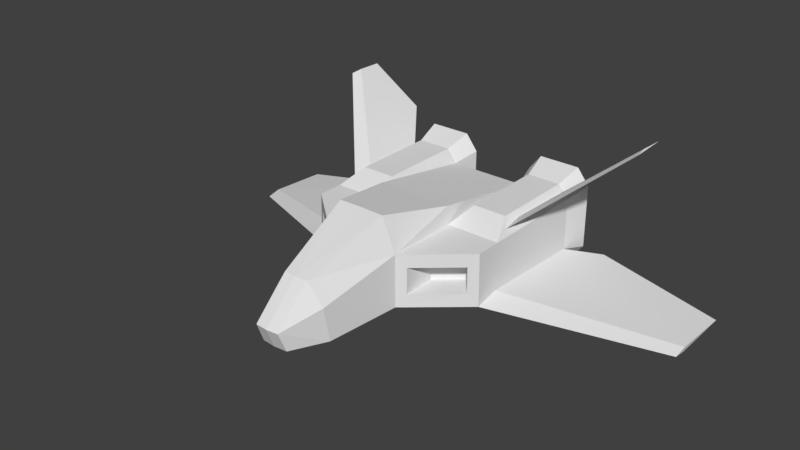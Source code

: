 # Source: spaceship.blend  (saved by Blender 2.78.0; exported with 4.5.12 LTS)
import bpy
from mathutils import Matrix  # noqa: F401  (used for matrix-valued properties, if any)

bpy.ops.wm.read_factory_settings(use_empty=True)
scene = bpy.context.scene
scene.name = 'Scene'

# ---- collections
col_collection_1 = bpy.data.collections.new('Collection 1'); scene.collection.children.link(col_collection_1)

# ---- materials (node trees are filled in below, after node groups)
mat_material = bpy.data.materials.new('Material')
mat_material.alpha_threshold = 0.0
mat_material.roughness = 0.5
mat_material.line_color = (0.0, 0.0, 0.0, 1.0)

# ---- material node trees

# ---- world
world_world = bpy.data.worlds.new('World'); scene.world = world_world
world_world.color = (0.05088, 0.05088, 0.05088)
world_world.use_sun_shadow = False
world_world.sun_shadow_jitter_overblur = 0.0
world_world.cycles.sampling_method = 'MANUAL'

# ---- meshes
me_cube = bpy.data.meshes.new('Cube')
me_cube.from_pydata([(1.007, 1.0, 0.9204), (1.007, -0.492, 0.9204), (1.0, 1.0, 1.485), (1.0, -0.492, 1.485), (0.0, 1.0, 0.921), (0.0, -1.0, 0.921), (0.0, 1.0, 1.485), (0.4132, 1.0, 0.921), (0.4128, -1.0, 0.921), (0.4132, 1.0, 1.485), (0.4128, -1.0, 1.485), (1.0, -0.21, 0.88), (1.0, -0.21, 1.485), (0.0, -0.21, 0.88), (0.4132, -0.21, 0.88), (0.4131, -0.21, 1.485), (0.2581, -0.9977, 1.837), (0.0, -0.9905, 1.837), (0.0, -0.2195, 1.69), (0.4131, -0.2195, 1.69), (0.0, -1.788, 0.887), (0.3031, -1.781, 0.887), (0.2943, -1.843, 1.258), (0.1351, -1.873, 1.492), (0.0, -1.881, 1.492), (0.0, -2.181, 0.9079), (0.1435, -2.169, 0.9079), (0.1313, -2.256, 1.125), (0.0, -2.268, 1.125), (0.9181, -0.5629, 1.063), (0.9181, -0.5629, 1.343), (0.4947, -0.9291, 1.063), (0.4947, -0.9291, 1.343), (0.9181, -0.1989, 1.063), (0.9181, -0.1989, 1.343), (0.4947, -0.5651, 1.063), (0.4947, -0.5651, 1.343), (0.8906, 1.0, 1.626), (0.5226, 1.0, 1.626), (0.8906, 0.063, 1.626), (0.5226, 0.063, 1.626), (0.8906, 1.0, 0.7803), (0.5226, 1.0, 0.7803), (0.8906, 0.063, 0.7803), (0.5226, 0.063, 0.7803), (1.067, 1.286, 0.857), (1.067, 1.286, 1.549), (0.3465, 1.286, 0.857), (0.3465, 1.286, 1.549), (0.9323, 1.286, 1.722), (0.4808, 1.286, 1.722), (0.9323, 1.286, 0.6843), (0.4808, 1.286, 0.6843), (0.9086, 0.996, 1.009), (0.9086, 0.996, 1.397), (0.5046, 0.996, 1.009), (0.5046, 0.996, 1.397), (0.8332, 0.996, 1.494), (0.5799, 0.996, 1.494), (0.8332, 0.996, 0.912), (0.5799, 0.996, 0.912), (1.0, -0.21, 0.9728), (2.66, 1.154, 0.6445), (2.66, 0.3285, 0.6445), (2.656, 0.4844, 0.6198), (2.665, 0.4844, 0.6756), (1.338, 1.249, 0.8655), (1.691, 0.07967, 0.7715), (1.704, 0.07967, 0.8481), (1.696, -0.1497, 0.8053), (0.9453, 0.9538, 1.555), (0.9567, -0.0218, 1.541), (0.9339, 0.1983, 1.57), (1.782, 1.295, 2.238), (1.789, 0.8861, 2.23), (1.776, 1.016, 2.247), (1.302, 0.3545, 1.826), (1.283, 0.5373, 1.851), (1.28, 1.396, 1.813)], [], [(61, 12, 3, 1), (9, 7, 4, 6), (10, 15, 19, 16), (14, 8, 5, 13), (11, 1, 8, 14), (12, 15, 10, 3), (9, 15, 40, 38), (11, 14, 44, 43), (7, 14, 13, 4), (15, 9, 19), (0, 2, 12, 61), (19, 18, 17, 16), (9, 6, 18, 19), (5, 8, 21, 20), (8, 10, 22, 21), (10, 16, 23, 22), (16, 17, 24, 23), (23, 24, 28, 27), (20, 21, 26, 25), (22, 23, 27), (21, 22, 27, 26), (25, 26, 27, 28), (10, 8, 31, 32), (1, 3, 30, 29), (3, 10, 32, 30), (8, 1, 29, 31), (30, 32, 36, 34), (29, 30, 34, 33), (32, 31, 35, 36), (31, 29, 33, 35), (33, 34, 36, 35), (37, 38, 40, 39), (15, 12, 39, 40), (41, 43, 44, 42), (0, 11, 43, 41), (14, 7, 42, 44), (37, 2, 46, 49), (42, 7, 47, 52), (7, 9, 48, 47), (38, 37, 49, 50), (9, 38, 50, 48), (0, 41, 51, 45), (2, 0, 45, 46), (41, 42, 52, 51), (47, 48, 56, 55), (45, 51, 59, 53), (49, 46, 54, 57), (50, 49, 57, 58), (46, 45, 53, 54), (52, 47, 55, 60), (51, 52, 60, 59), (48, 50, 58, 56), (54, 53, 59, 60, 55, 56, 58, 57), (67, 66, 62, 64), (66, 68, 65, 62), (68, 69, 63, 65), (69, 67, 64, 63), (63, 64, 62, 65), (1, 11, 67, 69), (61, 1, 69, 68), (0, 61, 68, 66), (11, 0, 66, 67), (37, 39, 72, 70), (12, 2, 70, 71), (2, 37, 70), (39, 12, 71, 72), (77, 76, 74, 75), (78, 77, 75, 73), (76, 78, 73, 74), (74, 73, 75), (71, 70, 78, 76), (70, 72, 77, 78), (72, 71, 76, 77)])
me_cube.materials.append(mat_material)
me_cube.use_remesh_preserve_volume = False
me_cube.use_remesh_preserve_attributes = False
me_cube.use_mirror_vertex_groups = False
me_cube.update()

# ---- objects
ob_cube = bpy.data.objects.new('Cube', me_cube)

# ---- transforms, parenting, visibility, modifiers, constraints
ob_cube.location = (0.0, 0.0, 0.0)
ob_cube.lock_rotations_4d = False
ob_cube.empty_display_type = 'ARROWS'
ob_cube.lineart.crease_threshold = 0.0
_m = ob_cube.modifiers.new('Mirror', 'MIRROR')
_m.use_clip = True

# ---- collection membership
col_collection_1.objects.link(ob_cube)

# ---- scene / render settings (as saved in the file)
scene.frame_start = 1; scene.frame_end = 250; scene.frame_set(1)
scene.render.engine = 'CYCLES'
scene.render.resolution_percentage = 50
scene.render.dither_intensity = 0.0
scene.cycles.use_denoising = False
scene.cycles.samples = 128
scene.cycles.sampling_pattern = 'TABULATED_SOBOL'
scene.cycles.light_sampling_threshold = 0.0
scene.cycles.use_adaptive_sampling = False
scene.cycles.use_light_tree = False
scene.cycles.blur_glossy = 0.0
scene.cycles.sample_clamp_indirect = 0.0
scene.view_settings.view_transform = 'Standard'
bpy.context.view_layer.update()

# ---- added for rendering (the .blend has no active camera and no usable light): camera, sun
cam_auto = bpy.data.cameras.new('AutoCamera')
cam_auto.lens = 50.0
cam_auto.sensor_width = 36.0
cam_auto.clip_end = 1000.0
ob_auto_camera = bpy.data.objects.new('AutoCamera', cam_auto)
scene.collection.objects.link(ob_auto_camera)
ob_auto_camera.location = (6.17116, -7.84118, 6.37035)
ob_auto_camera.rotation_euler = (1.09748, -7.21219e-08, 0.694738)
scene.camera = ob_auto_camera
light_auto_sun = bpy.data.lights.new('AutoSun', 'SUN')
light_auto_sun.energy = 3.0
light_auto_sun.angle = 0.0523599
ob_auto_sun = bpy.data.objects.new('AutoSun', light_auto_sun)
scene.collection.objects.link(ob_auto_sun)
ob_auto_sun.rotation_euler = (0.872665, 0.174533, 0.523599)
bpy.context.view_layer.update()
